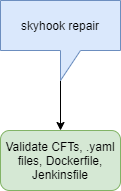

The diagram above was exported from draw.io. Its source (the exported page's mxGraphModel, read from the mxfile embedded in the PNG):
<mxGraphModel dx="2062" dy="1083" grid="1" gridSize="10" guides="1" tooltips="1" connect="1" arrows="1" fold="1" page="1" pageScale="1" pageWidth="850" pageHeight="1100" math="0" shadow="0">
  <root>
    <mxCell id="62aWE4hZ5T_TQv-04fIf-0" />
    <mxCell id="62aWE4hZ5T_TQv-04fIf-1" parent="62aWE4hZ5T_TQv-04fIf-0" />
    <mxCell id="dqiVTR9wRwXd0cvIU-Ji-1" style="edgeStyle=orthogonalEdgeStyle;rounded=0;orthogonalLoop=1;jettySize=auto;html=1;exitX=0;exitY=0;exitDx=60;exitDy=80;exitPerimeter=0;entryX=0.5;entryY=0;entryDx=0;entryDy=0;" edge="1" parent="62aWE4hZ5T_TQv-04fIf-1" source="62aWE4hZ5T_TQv-04fIf-2" target="dqiVTR9wRwXd0cvIU-Ji-0">
      <mxGeometry relative="1" as="geometry" />
    </mxCell>
    <mxCell id="62aWE4hZ5T_TQv-04fIf-2" value="skyhook repair" style="shape=callout;whiteSpace=wrap;html=1;perimeter=calloutPerimeter;fillColor=#dae8fc;strokeColor=#6c8ebf;" vertex="1" parent="62aWE4hZ5T_TQv-04fIf-1">
      <mxGeometry x="365" y="230" width="120" height="80" as="geometry" />
    </mxCell>
    <mxCell id="dqiVTR9wRwXd0cvIU-Ji-0" value="Validate CFTs, .yaml files, Dockerfile, Jenkinsfile" style="rounded=1;whiteSpace=wrap;html=1;fillColor=#d5e8d4;strokeColor=#82b366;" vertex="1" parent="62aWE4hZ5T_TQv-04fIf-1">
      <mxGeometry x="365" y="360" width="120" height="60" as="geometry" />
    </mxCell>
  </root>
</mxGraphModel>